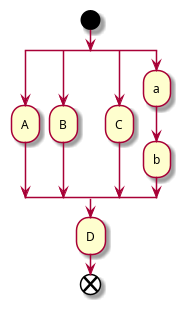

The diagram above was rendered by PlantUML. Its source (embedded in the PNG):
@startuml
start
split
  :A;
split again
  :B;
split again
  :C;
split again
  :a;
  :b;
end split
:D;
end
@enduml